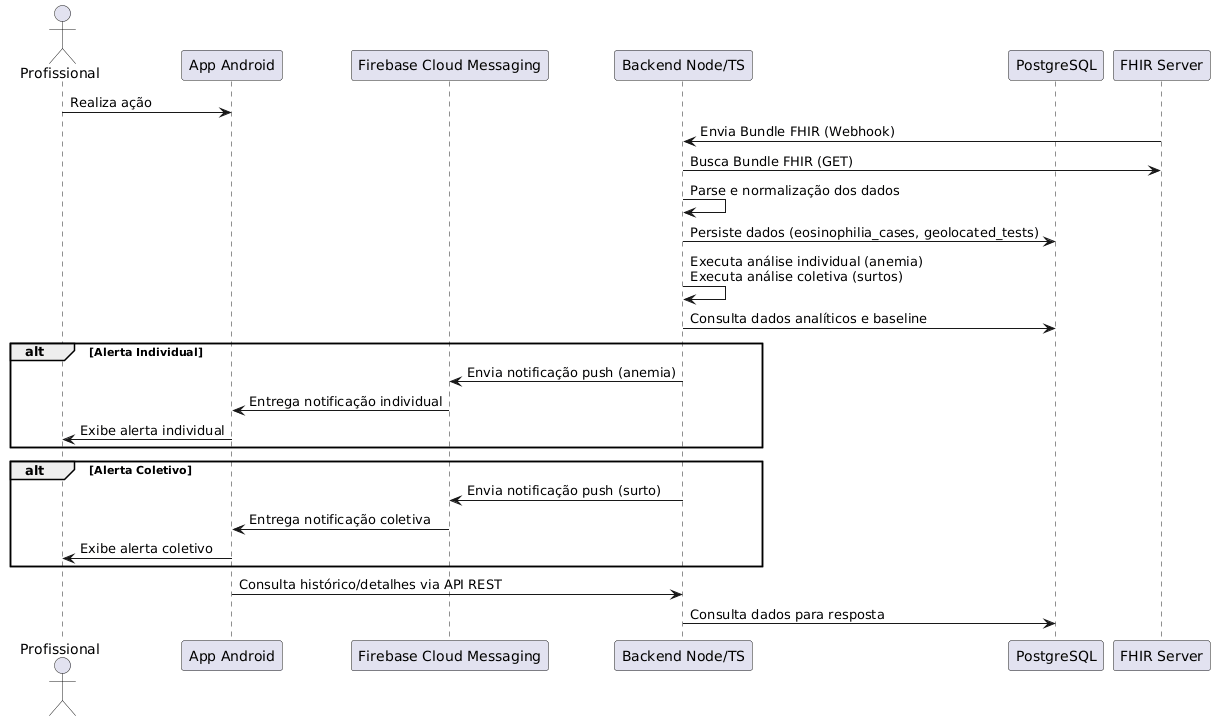

The diagram above was rendered by PlantUML. Its source (embedded in the PNG):
@startuml
actor Profissional as User
participant "App Android" as App
participant "Firebase Cloud Messaging" as FCM
participant "Backend Node/TS" as Backend
participant "PostgreSQL" as DB
participant "FHIR Server" as FHIR

User -> App : Realiza ação
FHIR -> Backend : Envia Bundle FHIR (Webhook)
Backend -> FHIR : Busca Bundle FHIR (GET)
Backend -> Backend : Parse e normalização dos dados
Backend -> DB : Persiste dados (eosinophilia_cases, geolocated_tests)
Backend -> Backend : Executa análise individual (anemia)\nExecuta análise coletiva (surtos)
Backend -> DB : Consulta dados analíticos e baseline
alt Alerta Individual
    Backend -> FCM : Envia notificação push (anemia)
    FCM -> App : Entrega notificação individual
    App -> User : Exibe alerta individual
end
alt Alerta Coletivo
    Backend -> FCM : Envia notificação push (surto)
    FCM -> App : Entrega notificação coletiva
    App -> User : Exibe alerta coletivo
end
App -> Backend : Consulta histórico/detalhes via API REST
Backend -> DB : Consulta dados para resposta
@enduml